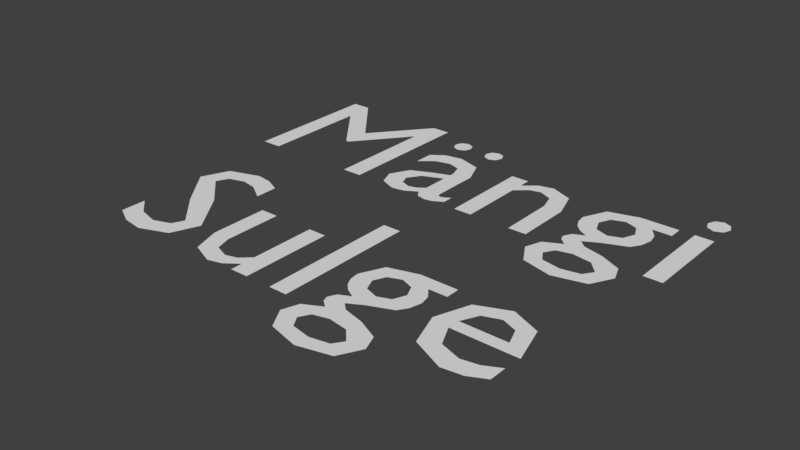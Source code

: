 # Source: menu_buttons_est.blend  (saved by Blender 2.77.0; exported with 4.5.12 LTS)
import bpy
from mathutils import Matrix  # noqa: F401  (used for matrix-valued properties, if any)

bpy.ops.wm.read_factory_settings(use_empty=True)
scene = bpy.context.scene
scene.name = 'Scene'

# ---- collections
col_collection_1 = bpy.data.collections.new('Collection 1'); scene.collection.children.link(col_collection_1)

# ---- world
world_world = bpy.data.worlds.new('World'); scene.world = world_world
world_world.color = (0.05088, 0.05088, 0.05088)
world_world.use_sun_shadow = False
world_world.sun_shadow_jitter_overblur = 0.0
world_world.cycles.sampling_method = 'MANUAL'

# ---- meshes
me_mesh_001 = bpy.data.meshes.new('Mesh.001')
me_mesh_001.from_pydata([(0.9233, -0.06925, 0.0), (0.8455, -0.109, 0.0), (0.7663, -0.1232, 0.0), (0.6638, -0.08912, 0.0), (0.6153, 0.01175, 0.0), (0.9313, 0.01175, 0.0), (0.8784, 0.1975, 0.0), (0.7363, 0.2588, 0.0), (0.5848, 0.1958, 0.0), (0.5263, 0.03075, 0.0), (0.5828, -0.1352, 0.0), (0.7443, -0.2082, 0.0), (0.842, -0.1952, 0.0), (0.9233, -0.1552, 0.0), (0.6173, 0.07075, 0.0), (0.6568, 0.1529, 0.0), (0.7383, 0.1818, 0.0), (0.8133, 0.1518, 0.0), (0.8433, 0.07075, 0.0), (0.4793, 0.2498, 0.0), (0.2943, 0.2498, 0.0), (0.1509, 0.2083, 0.0), (0.09828, 0.09475, 0.0), (0.1043, 0.049, 0.0), (0.1223, 0.01075, 0.0), (0.1538, -0.0215, 0.0), (0.1973, -0.04625, 0.0), (0.1973, -0.04825, 0.0), (0.1457, -0.07312, 0.0), (0.1263, -0.1122, 0.0), (0.1372, -0.1411, 0.0), (0.1713, -0.1692, 0.0), (0.08553, -0.2136, 0.0), (0.05828, -0.2932, 0.0), (0.1164, -0.3909, 0.0), (0.2653, -0.4292, 0.0), (0.4212, -0.3911, 0.0), (0.4773, -0.2862, 0.0), (0.4483, -0.2095, 0.0), (0.3473, -0.1612, 0.0), (0.245, -0.1349, 0.0), (0.2103, -0.1032, 0.0), (0.2788, -0.06487, 0.0), (0.3923, -0.01825, 0.0), (0.4212, 0.02625, 0.0), (0.4343, 0.08275, 0.0), (0.4239, 0.1329, 0.0), (0.3873, 0.1808, 0.0), (0.4793, 0.1808, 0.0), (0.3543, 0.09375, 0.0), (0.33, 0.03338, 0.0), (0.2683, 0.009755, 0.0), (0.203, 0.03238, 0.0), (0.1783, 0.09175, 0.0), (0.2044, 0.1488, 0.0), (0.2673, 0.1728, 0.0), (0.3284, 0.1494, 0.0), (0.3913, -0.2932, 0.0), (0.3585, -0.3411, 0.0), (0.2673, -0.3582, 0.0), (0.1744, -0.3406, 0.0), (0.1423, -0.2892, 0.0), (0.1708, -0.2402, 0.0), (0.2443, -0.2212, 0.0), (0.3384, -0.2359, 0.0), (-0.006719, 0.4828, 0.0), (-0.09572, 0.4828, 0.0), (-0.09572, -0.1992, 0.0), (-0.006719, -0.1992, 0.0), (-0.2237, -0.1992, 0.0), (-0.2237, 0.2498, 0.0), (-0.3127, 0.2498, 0.0), (-0.3127, -0.07125, 0.0), (-0.3621, -0.1181, 0.0), (-0.4197, -0.1342, 0.0), (-0.4886, -0.1084, 0.0), (-0.5117, -0.03525, 0.0), (-0.5117, 0.2498, 0.0), (-0.6007, 0.2498, 0.0), (-0.6007, -0.02925, 0.0), (-0.5573, -0.1615, 0.0), (-0.4457, -0.2082, 0.0), (-0.3766, -0.1902, 0.0), (-0.3127, -0.1422, 0.0), (-0.3127, -0.1992, 0.0), (-0.7197, 0.4438, 0.0), (-0.7942, 0.4798, 0.0), (-0.8717, 0.4918, 0.0), (-1.022, 0.4424, 0.0), (-1.079, 0.3098, 0.0), (-0.9312, 0.1205, 0.0), (-0.7837, -0.03425, 0.0), (-0.8107, -0.0915, 0.0), (-0.8947, -0.1202, 0.0), (-0.9911, -0.09475, 0.0), (-1.075, -0.02125, 0.0), (-1.075, -0.1452, 0.0), (-0.9856, -0.1929, 0.0), (-0.8837, -0.2082, 0.0), (-0.747, -0.1559, 0.0), (-0.6927, -0.02325, 0.0), (-0.8402, 0.182, 0.0), (-0.9877, 0.3228, 0.0), (-0.9573, 0.3813, 0.0), (-0.8797, 0.4038, 0.0), (-0.8042, 0.3889, 0.0), (-0.7197, 0.3328, 0.0)], [], [(8, 6, 7), (8, 16, 6), (16, 17, 6), (17, 5, 6), (9, 15, 8), (15, 16, 8), (9, 14, 15), (18, 5, 17), (9, 18, 14), (9, 5, 18), (10, 4, 9), (4, 5, 9), (10, 3, 4), (1, 13, 0), (10, 2, 3), (2, 13, 1), (10, 13, 2), (11, 13, 10), (11, 12, 13), (21, 19, 20), (21, 48, 19), (22, 54, 21), (54, 55, 21), (55, 47, 21), (47, 48, 21), (55, 46, 47), (56, 46, 55), (49, 46, 56), (22, 53, 54), (49, 45, 46), (23, 53, 22), (50, 45, 49), (23, 52, 53), (50, 44, 45), (24, 52, 23), (51, 44, 50), (24, 51, 52), (51, 43, 44), (25, 51, 24), (25, 43, 51), (25, 42, 43), (26, 42, 25), (27, 42, 26), (28, 42, 27), (28, 41, 42), (29, 41, 28), (29, 40, 41), (30, 40, 29), (30, 39, 40), (31, 39, 30), (31, 38, 39), (32, 38, 31), (32, 63, 38), (63, 64, 38), (64, 37, 38), (33, 62, 32), (62, 63, 32), (57, 37, 64), (33, 61, 62), (57, 36, 37), (33, 60, 61), (34, 60, 33), (58, 36, 57), (34, 59, 60), (59, 36, 58), (34, 36, 59), (35, 36, 34), (67, 65, 66), (67, 68, 65), (79, 77, 78), (79, 76, 77), (72, 70, 71), (72, 69, 70), (80, 76, 79), (80, 75, 76), (73, 83, 72), (83, 69, 72), (80, 74, 75), (74, 83, 73), (80, 83, 74), (80, 82, 83), (84, 69, 83), (81, 82, 80), (88, 86, 87), (88, 85, 86), (88, 105, 85), (105, 106, 85), (89, 103, 88), (103, 104, 88), (104, 105, 88), (89, 102, 103), (89, 101, 102), (90, 101, 89), (90, 100, 101), (91, 100, 90), (96, 94, 95), (91, 99, 100), (92, 99, 91), (93, 99, 92), (96, 93, 94), (96, 99, 93), (97, 99, 96), (97, 98, 99)])
me_mesh_001.use_remesh_preserve_volume = False
me_mesh_001.use_remesh_preserve_attributes = False
me_mesh_001.use_mirror_vertex_groups = False
me_mesh_001.update()
me_mesh = bpy.data.meshes.new('Mesh')
me_mesh.from_pydata([(0.8952, 0.1838, 0.0), (0.8062, 0.1838, 0.0), (0.8062, -0.2652, 0.0), (0.8952, -0.2652, 0.0), (0.9042, 0.3198, 0.0), (0.8886, 0.3572, 0.0), (0.8512, 0.3728, 0.0), (0.8138, 0.3572, 0.0), (0.7982, 0.3198, 0.0), (0.8138, 0.2825, 0.0), (0.8512, 0.2668, 0.0), (0.8886, 0.2825, 0.0), (0.7352, 0.1838, 0.0), (0.5502, 0.1838, 0.0), (0.4068, 0.1423, 0.0), (0.3542, 0.02883, 0.0), (0.3602, -0.01692, 0.0), (0.3782, -0.05517, 0.0), (0.4097, -0.08742, 0.0), (0.4532, -0.1122, 0.0), (0.4532, -0.1142, 0.0), (0.4016, -0.139, 0.0), (0.3822, -0.1782, 0.0), (0.3931, -0.207, 0.0), (0.4272, -0.2352, 0.0), (0.3415, -0.2795, 0.0), (0.3142, -0.3592, 0.0), (0.3723, -0.4568, 0.0), (0.5212, -0.4952, 0.0), (0.6771, -0.457, 0.0), (0.7332, -0.3522, 0.0), (0.7042, -0.2754, 0.0), (0.6032, -0.2272, 0.0), (0.501, -0.2008, 0.0), (0.4662, -0.1692, 0.0), (0.5347, -0.1308, 0.0), (0.6482, -0.08417, 0.0), (0.6771, -0.03967, 0.0), (0.6902, 0.01683, 0.0), (0.6798, 0.06696, 0.0), (0.6432, 0.1148, 0.0), (0.7352, 0.1148, 0.0), (0.6102, 0.02783, 0.0), (0.586, -0.03254, 0.0), (0.5242, -0.05617, 0.0), (0.459, -0.03354, 0.0), (0.4342, 0.02583, 0.0), (0.4603, 0.08283, 0.0), (0.5232, 0.1068, 0.0), (0.5843, 0.08346, 0.0), (0.6472, -0.3592, 0.0), (0.6145, -0.407, 0.0), (0.5232, -0.4242, 0.0), (0.4303, -0.4065, 0.0), (0.3982, -0.3552, 0.0), (0.4267, -0.3062, 0.0), (0.5002, -0.2872, 0.0), (0.5943, -0.3018, 0.0), (-0.03578, 0.1838, 0.0), (-0.1248, 0.1838, 0.0), (-0.1248, -0.2652, 0.0), (-0.03578, -0.2652, 0.0), (-0.03578, 0.05683, 0.0), (0.02134, 0.107, 0.0), (0.07622, 0.1218, 0.0), (0.1405, 0.09208, 0.0), (0.1642, 0.01283, 0.0), (0.1642, -0.2652, 0.0), (0.2532, -0.2652, 0.0), (0.2532, 0.01183, 0.0), (0.2086, 0.1485, 0.0), (0.1002, 0.1928, 0.0), (0.02722, 0.175, 0.0), (-0.03378, 0.1248, 0.0), (-0.03578, 0.1248, 0.0), (-0.3258, 0.3628, 0.0), (-0.359, 0.3496, 0.0), (-0.3728, 0.3168, 0.0), (-0.359, 0.2836, 0.0), (-0.3258, 0.2698, 0.0), (-0.293, 0.2836, 0.0), (-0.2798, 0.3168, 0.0), (-0.293, 0.3496, 0.0), (-0.2018, -0.1852, 0.0), (-0.2294, -0.2028, 0.0), (-0.2488, -0.2092, 0.0), (-0.2614, -0.204, 0.0), (-0.2658, -0.1862, 0.0), (-0.2658, 0.04483, 0.0), (-0.3132, 0.1571, 0.0), (-0.4288, 0.1928, 0.0), (-0.5145, 0.1777, 0.0), (-0.5778, 0.1318, 0.0), (-0.5778, 0.03483, 0.0), (-0.509, 0.09096, 0.0), (-0.4358, 0.1088, 0.0), (-0.375, 0.09033, 0.0), (-0.3548, 0.02983, 0.0), (-0.3548, 0.005835, 0.0), (-0.4338, -0.02217, 0.0), (-0.5373, -0.06954, 0.0), (-0.5868, -0.1642, 0.0), (-0.5565, -0.2409, 0.0), (-0.4768, -0.2742, 0.0), (-0.4155, -0.2628, 0.0), (-0.3558, -0.2282, 0.0), (-0.3334, -0.2632, 0.0), (-0.2878, -0.2742, 0.0), (-0.2497, -0.2668, 0.0), (-0.2018, -0.2392, 0.0), (-0.3548, -0.1742, 0.0), (-0.3923, -0.2013, 0.0), (-0.4328, -0.2112, 0.0), (-0.4787, -0.1935, 0.0), (-0.4968, -0.1482, 0.0), (-0.4543, -0.08554, 0.0), (-0.3548, -0.04317, 0.0), (-0.5118, 0.3628, 0.0), (-0.545, 0.3496, 0.0), (-0.5588, 0.3168, 0.0), (-0.545, 0.2836, 0.0), (-0.5118, 0.2698, 0.0), (-0.479, 0.2836, 0.0), (-0.4658, 0.3168, 0.0), (-0.479, 0.3496, 0.0), (-0.6848, 0.4168, 0.0), (-0.7758, 0.4168, 0.0), (-1.003, 0.1368, 0.0), (-1.229, 0.4168, 0.0), (-1.321, 0.4168, 0.0), (-1.321, -0.2652, 0.0), (-1.223, -0.2652, 0.0), (-1.223, 0.2658, 0.0), (-1.221, 0.2658, 0.0), (-1.011, 0.001835, 0.0), (-0.9948, 0.001835, 0.0), (-0.7848, 0.2658, 0.0), (-0.7828, 0.2658, 0.0), (-0.7828, -0.2652, 0.0), (-0.6848, -0.2652, 0.0)], [], [(7, 5, 6), (8, 5, 7), (8, 4, 5), (9, 4, 8), (9, 11, 4), (10, 11, 9), (2, 0, 1), (2, 3, 0), (14, 12, 13), (14, 41, 12), (15, 47, 14), (47, 48, 14), (48, 40, 14), (40, 41, 14), (48, 39, 40), (49, 39, 48), (42, 39, 49), (15, 46, 47), (42, 38, 39), (16, 46, 15), (43, 38, 42), (16, 45, 46), (43, 37, 38), (17, 45, 16), (44, 37, 43), (17, 44, 45), (44, 36, 37), (18, 44, 17), (18, 36, 44), (18, 35, 36), (19, 35, 18), (20, 35, 19), (21, 35, 20), (21, 34, 35), (22, 34, 21), (22, 33, 34), (23, 33, 22), (23, 32, 33), (24, 32, 23), (24, 31, 32), (25, 31, 24), (25, 56, 31), (56, 57, 31), (57, 30, 31), (26, 55, 25), (55, 56, 25), (50, 30, 57), (26, 54, 55), (50, 29, 30), (26, 53, 54), (27, 53, 26), (51, 29, 50), (27, 52, 53), (52, 29, 51), (27, 29, 52), (28, 29, 27), (72, 70, 71), (60, 58, 59), (60, 74, 58), (73, 70, 72), (73, 64, 70), (64, 65, 70), (65, 69, 70), (60, 73, 74), (60, 62, 73), (62, 63, 73), (63, 64, 73), (66, 69, 65), (60, 61, 62), (67, 69, 66), (67, 68, 69), (91, 89, 90), (92, 89, 91), (92, 95, 89), (95, 96, 89), (96, 88, 89), (93, 94, 92), (94, 95, 92), (97, 88, 96), (97, 87, 88), (98, 87, 97), (99, 116, 98), (116, 87, 98), (100, 116, 99), (100, 115, 116), (110, 87, 116), (101, 115, 100), (101, 114, 115), (101, 113, 114), (102, 113, 101), (111, 87, 110), (84, 109, 83), (111, 86, 87), (102, 112, 113), (112, 86, 111), (85, 109, 84), (112, 85, 86), (112, 109, 85), (102, 105, 112), (105, 109, 112), (102, 104, 105), (106, 109, 105), (106, 108, 109), (103, 104, 102), (107, 108, 106), (118, 124, 117), (119, 124, 118), (119, 123, 124), (120, 123, 119), (120, 122, 123), (121, 122, 120), (76, 82, 75), (77, 82, 76), (77, 81, 82), (78, 81, 77), (78, 80, 81), (79, 80, 78), (130, 128, 129), (130, 132, 128), (132, 133, 128), (133, 127, 128), (127, 125, 126), (127, 136, 125), (136, 137, 125), (137, 139, 125), (130, 131, 132), (134, 127, 133), (127, 135, 136), (138, 139, 137), (134, 135, 127)])
me_mesh.use_remesh_preserve_volume = False
me_mesh.use_remesh_preserve_attributes = False
me_mesh.use_mirror_vertex_groups = False
me_mesh.update()

# ---- objects
ob_sulge = bpy.data.objects.new('Sulge', me_mesh_001)
ob_mangi = bpy.data.objects.new('Mangi', me_mesh)

# ---- transforms, parenting, visibility, modifiers, constraints
ob_sulge.location = (1.119, -0.8008, 0.0)
ob_sulge.lineart.crease_threshold = 0.0
ob_mangi.location = (1.284, 0.2652, 0.0)
ob_mangi.lineart.crease_threshold = 0.0

# ---- collection membership
col_collection_1.objects.link(ob_sulge)
col_collection_1.objects.link(ob_mangi)

# ---- scene / render settings (as saved in the file)
scene.frame_start = 1; scene.frame_end = 250; scene.frame_set(1)
scene.render.engine = 'BLENDER_EEVEE_NEXT'
scene.render.resolution_percentage = 50
scene.render.dither_intensity = 0.0
scene.cycles.use_denoising = False
scene.cycles.samples = 128
scene.cycles.sampling_pattern = 'TABULATED_SOBOL'
scene.cycles.light_sampling_threshold = 0.0
scene.cycles.use_adaptive_sampling = False
scene.cycles.use_light_tree = False
scene.cycles.blur_glossy = 0.0
scene.cycles.sample_clamp_indirect = 0.0
scene.view_settings.view_transform = 'Standard'
bpy.context.view_layer.update()

# ---- added for rendering (the .blend has no active camera and no usable light): camera, sun
cam_auto = bpy.data.cameras.new('AutoCamera')
cam_auto.lens = 50.0
cam_auto.sensor_width = 36.0
cam_auto.clip_end = 1000.0
ob_auto_camera = bpy.data.objects.new('AutoCamera', cam_auto)
scene.collection.objects.link(ob_auto_camera)
ob_auto_camera.location = (3.79029, -3.53116, 2.17144)
ob_auto_camera.rotation_euler = (1.09748, -7.21219e-08, 0.694738)
scene.camera = ob_auto_camera
light_auto_sun = bpy.data.lights.new('AutoSun', 'SUN')
light_auto_sun.energy = 3.0
light_auto_sun.angle = 0.0523599
ob_auto_sun = bpy.data.objects.new('AutoSun', light_auto_sun)
scene.collection.objects.link(ob_auto_sun)
ob_auto_sun.rotation_euler = (0.872665, 0.174533, 0.523599)
bpy.context.view_layer.update()

